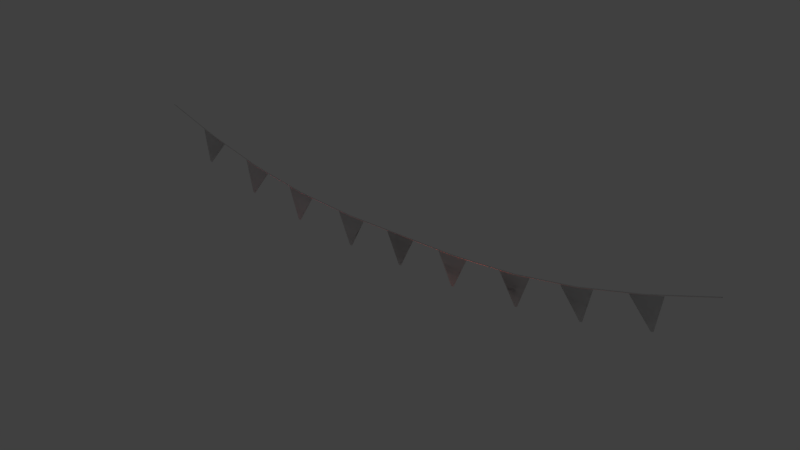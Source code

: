 # Source: stklib_partyFlags_a.blend  (saved by Blender 2.78.0; exported with 4.5.12 LTS)
import bpy
from mathutils import Matrix  # noqa: F401  (used for matrix-valued properties, if any)

bpy.ops.wm.read_factory_settings(use_empty=True)
scene = bpy.context.scene
scene.name = 'Scene'

# ---- collections
col_collection_1 = bpy.data.collections.new('Collection 1'); scene.collection.children.link(col_collection_1)

# ---- world
world_world = bpy.data.worlds.new('World'); scene.world = world_world
world_world.color = (0.05088, 0.05088, 0.05088)
world_world.use_sun_shadow = False
world_world.sun_shadow_jitter_overblur = 0.0
world_world.cycles.sampling_method = 'NONE'
world_world.cycles.sample_map_resolution = 256

# ---- lights
light_lamp_000 = bpy.data.lights.new('Lamp.000', 'POINT')
light_lamp_000.color = (1.0, 0.09701, 0.0446)
light_lamp_000.transmission_factor = 0.0
light_lamp_000.energy = 100.0
light_lamp_000.shadow_buffer_clip_start = 0.5
light_lamp_000.shadow_soft_size = 0.1
light_lamp_000.shadow_maximum_resolution = 0.006
light_lamp_000.use_absolute_resolution = True
light_lamp_000.cycles.use_multiple_importance_sampling = False
light_lamp_001 = bpy.data.lights.new('Lamp.001', 'POINT')
light_lamp_001.color = (1.0, 0.0656, 0.164)
light_lamp_001.transmission_factor = 0.0
light_lamp_001.energy = 100.0
light_lamp_001.shadow_buffer_clip_start = 0.5
light_lamp_001.shadow_soft_size = 0.1
light_lamp_001.shadow_maximum_resolution = 0.006
light_lamp_001.use_absolute_resolution = True
light_lamp_001.cycles.use_multiple_importance_sampling = False

# ---- meshes
me_plane = bpy.data.meshes.new('Plane')
me_plane.from_pydata([(7.801, 0.01293, 1.302), (7.804, -1.376e-07, 1.289), (7.801, -0.01293, 1.302), (7.798, -1.364e-07, 1.315), (4.729, -6.798e-08, 0.3869), (3.195, -3.347e-08, 0.1302), (1.556, -7.71e-09, 0.01294), (1.556, 0.01294, -9.332e-05), (3.197, 0.01294, 0.1172), (4.732, 0.01294, 0.374), (4.732, -0.01294, 0.374), (3.197, -0.01294, 0.1172), (1.556, -0.01294, -9.332e-05), (4.734, -6.829e-08, 0.3614), (3.199, -3.379e-08, 0.1046), (1.556, -7.836e-09, -0.01294), (6.264, -1.022e-07, 0.7905), (6.267, 0.01294, 0.7778), (6.267, -0.01294, 0.7778), (6.269, -1.031e-07, 0.7653), (0.0, 0.01294, 9.801e-09), (0.0, -7.974e-09, -0.01294), (0.0, -0.01294, 1.105e-08), (0.0, -7.577e-09, 0.01294), (-7.801, 0.01293, 1.302), (-7.804, -1.376e-07, 1.289), (-7.801, -0.01293, 1.302), (-7.798, -1.364e-07, 1.315), (-4.729, -6.798e-08, 0.3869), (-3.195, -3.347e-08, 0.1302), (-1.556, -7.71e-09, 0.01294), (-1.556, 0.01294, -9.332e-05), (-3.197, 0.01294, 0.1172), (-4.732, 0.01294, 0.374), (-4.732, -0.01294, 0.374), (-3.197, -0.01294, 0.1172), (-1.556, -0.01294, -9.332e-05), (-4.734, -6.829e-08, 0.3614), (-3.199, -3.379e-08, 0.1046), (-1.556, -7.836e-09, -0.01294), (-6.264, -1.022e-07, 0.7905), (-6.267, 0.01294, 0.7778), (-6.267, -0.01294, 0.7778), (-6.269, -1.031e-07, 0.7653), (-0.03124, -2.384e-08, -0.7998), (0.03124, -2.384e-08, -0.7998), (-0.4, 2.384e-08, 0.0001761), (0.4, 2.384e-08, 0.0001761), (-1.575, -2.398e-08, -0.7988), (-1.512, -2.374e-08, -0.8006), (-1.92, 2.232e-08, 0.01151), (-1.121, 2.541e-08, -0.01149), (-3.302, -4.216e-08, -0.6635), (-3.24, -4.127e-08, -0.6701), (-3.583, 8.608e-10, 0.1712), (-2.788, 1.229e-08, 0.08616), (-4.922, -7.801e-08, -0.3966), (-4.861, -7.62e-08, -0.4101), (-5.109, -3.85e-08, 0.4642), (-4.328, -1.527e-08, 0.2913), (-6.525, -1.34e-07, 0.01983), (-6.464, -1.317e-07, 0.003026), (-6.665, -9.565e-08, 0.8895), (-5.894, -6.674e-08, 0.6744), (1.575, -2.398e-08, -0.7988), (1.512, -2.374e-08, -0.8006), (1.92, 2.232e-08, 0.01151), (1.121, 2.541e-08, -0.01149), (3.302, -4.216e-08, -0.6635), (3.24, -4.127e-08, -0.6701), (3.583, 8.608e-10, 0.1712), (2.788, 1.229e-08, 0.08616), (4.922, -7.801e-08, -0.3966), (4.861, -7.62e-08, -0.4101), (5.109, -3.85e-08, 0.4642), (4.328, -1.527e-08, 0.2913), (6.525, -1.34e-07, 0.01983), (6.464, -1.317e-07, 0.003026), (6.665, -9.565e-08, 0.8895), (5.894, -6.674e-08, 0.6744), (-0.03124, -2.384e-08, -0.7998), (0.03124, -2.384e-08, -0.7998), (-0.4, 2.384e-08, 0.0001761), (0.4, 2.384e-08, 0.0001761), (-1.575, -2.398e-08, -0.7988), (-1.512, -2.374e-08, -0.8006), (-1.92, 2.232e-08, 0.01151), (-1.121, 2.541e-08, -0.01149), (-3.302, -4.216e-08, -0.6635), (-3.24, -4.127e-08, -0.6701), (-3.583, 8.608e-10, 0.1712), (-2.788, 1.229e-08, 0.08616), (-4.922, -7.801e-08, -0.3966), (-4.861, -7.62e-08, -0.4101), (-5.109, -3.85e-08, 0.4642), (-4.328, -1.527e-08, 0.2913), (-6.525, -1.34e-07, 0.01983), (-6.464, -1.317e-07, 0.003026), (-6.665, -9.565e-08, 0.8895), (-5.894, -6.674e-08, 0.6744), (1.575, -2.398e-08, -0.7988), (1.512, -2.374e-08, -0.8006), (1.92, 2.232e-08, 0.01151), (1.121, 2.541e-08, -0.01149), (3.302, -4.216e-08, -0.6635), (3.24, -4.127e-08, -0.6701), (3.583, 8.608e-10, 0.1712), (2.788, 1.229e-08, 0.08616), (4.922, -7.801e-08, -0.3966), (4.861, -7.62e-08, -0.4101), (5.109, -3.85e-08, 0.4642), (4.328, -1.527e-08, 0.2913), (6.525, -1.34e-07, 0.01983), (6.464, -1.317e-07, 0.003026), (6.665, -9.565e-08, 0.8895), (5.894, -6.674e-08, 0.6744)], [], [(18, 2, 3, 16), (19, 1, 2, 18), (17, 0, 1, 19), (23, 6, 7, 20), (6, 5, 8, 7), (5, 4, 9, 8), (22, 12, 6, 23), (12, 11, 5, 6), (11, 10, 4, 5), (21, 15, 12, 22), (15, 14, 11, 12), (14, 13, 10, 11), (20, 7, 15, 21), (7, 8, 14, 15), (8, 9, 13, 14), (16, 3, 0, 17), (10, 18, 16, 4), (13, 19, 18, 10), (9, 17, 19, 13), (4, 16, 17, 9), (42, 40, 27, 26), (43, 42, 26, 25), (41, 43, 25, 24), (23, 20, 31, 30), (30, 31, 32, 29), (29, 32, 33, 28), (22, 23, 30, 36), (36, 30, 29, 35), (35, 29, 28, 34), (21, 22, 36, 39), (39, 36, 35, 38), (38, 35, 34, 37), (20, 21, 39, 31), (31, 39, 38, 32), (32, 38, 37, 33), (40, 41, 24, 27), (34, 28, 40, 42), (37, 34, 42, 43), (33, 37, 43, 41), (28, 33, 41, 40), (44, 45, 47, 46), (48, 49, 51, 50), (52, 53, 55, 54), (56, 57, 59, 58), (60, 61, 63, 62), (64, 66, 67, 65), (68, 70, 71, 69), (72, 74, 75, 73), (76, 78, 79, 77), (80, 82, 83, 81), (84, 86, 87, 85), (88, 90, 91, 89), (92, 94, 95, 93), (96, 98, 99, 97), (100, 101, 103, 102), (104, 105, 107, 106), (108, 109, 111, 110), (112, 113, 115, 114)])
me_plane.polygons.foreach_set('use_smooth', [1, 1, 1, 1, 1, 1, 1, 1, 1, 1, 1, 1, 1, 1, 1, 1, 1, 1, 1, 1, 1, 1, 1, 1, 1, 1, 1, 1, 1, 1, 1, 1, 1, 1, 1, 1, 1, 1, 1, 1, 0, 0, 0, 0, 0, 0, 0, 0, 0, 0, 0, 0, 0, 0, 0, 0, 0, 0])
_uv = me_plane.uv_layers.new(name='UVMap')
_uv.uv.foreach_set('vector', [16.83, 0.6605, 20.92, 0.6604, 20.93, 0.7315, 16.84, 0.7316, 16.83, 0.5895, 20.91, 0.5895, 20.92, 0.6604, 16.83, 0.6605, 16.83, 0.5185, 20.92, 0.5186, 20.91, 0.5895, 16.83, 0.5895, 0.4902, 0.4006, 4.58, 0.4237, 4.579, 0.4949, 0.4902, 0.472, 4.58, 0.4237, 8.661, 0.4229, 8.663, 0.4941, 4.579, 0.4949, 8.661, 0.4229, 12.75, 0.4463, 12.75, 0.5174, 8.663, 0.4941, 0.4902, 0.6153, 4.579, 0.637, 4.58, 0.7083, 0.4902, 0.6864, 4.579, 0.637, 8.663, 0.638, 8.661, 0.709, 4.58, 0.7083, 8.663, 0.638, 12.75, 0.6613, 12.75, 0.7325, 8.661, 0.709, 0.4902, 0.5431, 4.577, 0.566, 4.579, 0.637, 0.4902, 0.6153, 4.577, 0.566, 8.666, 0.5656, 8.663, 0.638, 4.579, 0.637, 8.666, 0.5656, 12.75, 0.5898, 12.75, 0.6613, 8.663, 0.638, 0.4902, 0.472, 4.579, 0.4949, 4.577, 0.566, 0.4902, 0.5431, 4.579, 0.4949, 8.663, 0.4941, 8.666, 0.5656, 4.577, 0.566, 8.663, 0.4941, 12.75, 0.5174, 12.75, 0.5898, 8.666, 0.5656, 16.84, 0.4473, 20.93, 0.4475, 20.92, 0.5186, 16.83, 0.5185, 12.75, 0.6613, 16.83, 0.6605, 16.84, 0.7316, 12.75, 0.7325, 12.75, 0.5898, 16.83, 0.5895, 16.83, 0.6605, 12.75, 0.6613, 12.75, 0.5174, 16.83, 0.5185, 16.83, 0.5895, 12.75, 0.5898, 12.75, 0.4463, 16.84, 0.4473, 16.83, 0.5185, 12.75, 0.5174, -15.85, 0.6599, -15.86, 0.731, -19.94, 0.7308, -19.94, 0.6597, -15.85, 0.5889, -15.85, 0.6599, -19.94, 0.6597, -19.93, 0.5888, -15.85, 0.5179, -15.85, 0.5889, -19.93, 0.5888, -19.94, 0.5179, 0.4902, 0.4006, 0.4902, 0.472, -3.598, 0.4947, -3.6, 0.4236, -3.6, 0.4236, -3.598, 0.4947, -7.683, 0.4938, -7.68, 0.4226, -7.68, 0.4226, -7.683, 0.4938, -11.77, 0.517, -11.77, 0.4459, 0.4902, 0.6153, 0.4902, 0.6864, -3.6, 0.7082, -3.598, 0.6369, -3.598, 0.6369, -3.6, 0.7082, -7.68, 0.7087, -7.683, 0.6376, -7.683, 0.6376, -7.68, 0.7087, -11.77, 0.7321, -11.77, 0.6609, 0.4902, 0.5431, 0.4902, 0.6153, -3.598, 0.6369, -3.597, 0.5658, -3.597, 0.5658, -3.598, 0.6369, -7.683, 0.6376, -7.685, 0.5653, -7.685, 0.5653, -7.683, 0.6376, -11.77, 0.6609, -11.77, 0.5893, 0.4902, 0.472, 0.4902, 0.5431, -3.597, 0.5658, -3.598, 0.4947, -3.598, 0.4947, -3.597, 0.5658, -7.685, 0.5653, -7.683, 0.4938, -7.683, 0.4938, -7.685, 0.5653, -11.77, 0.5893, -11.77, 0.517, -15.86, 0.4467, -15.85, 0.5179, -19.94, 0.5179, -19.94, 0.4468, -11.77, 0.6609, -11.77, 0.7321, -15.86, 0.731, -15.85, 0.6599, -11.77, 0.5893, -11.77, 0.6609, -15.85, 0.6599, -15.85, 0.5889, -11.77, 0.517, -11.77, 0.5893, -15.85, 0.5889, -15.85, 0.5179, -11.77, 0.4459, -11.77, 0.517, -15.85, 0.5179, -15.86, 0.4467, 0.5601, 0.5094, 0.564, 0.5094, 0.587, 0.5594, 0.537, 0.5594, 0.1316, 0.3844, 0.1355, 0.3844, 0.1586, 0.4345, 0.1085, 0.4345, 0.5601, 0.5094, 0.564, 0.5094, 0.587, 0.5594, 0.537, 0.5594, 0.1316, 0.3844, 0.1355, 0.3844, 0.1586, 0.4345, 0.1085, 0.4345, 0.5601, 0.5094, 0.564, 0.5094, 0.587, 0.5594, 0.537, 0.5594, 0.1316, 0.3844, 0.1085, 0.4345, 0.1586, 0.4345, 0.1355, 0.3844, 0.5601, 0.5094, 0.537, 0.5594, 0.587, 0.5594, 0.564, 0.5094, 0.1316, 0.3844, 0.1085, 0.4345, 0.1586, 0.4345, 0.1355, 0.3844, 0.5601, 0.5094, 0.537, 0.5594, 0.587, 0.5594, 0.564, 0.5094, 0.5601, 0.5094, 0.537, 0.5594, 0.587, 0.5594, 0.564, 0.5094, 0.1316, 0.3844, 0.1085, 0.4345, 0.1586, 0.4345, 0.1355, 0.3844, 0.5601, 0.5094, 0.537, 0.5594, 0.587, 0.5594, 0.564, 0.5094, 0.1316, 0.3844, 0.1085, 0.4345, 0.1586, 0.4345, 0.1355, 0.3844, 0.5601, 0.5094, 0.537, 0.5594, 0.587, 0.5594, 0.564, 0.5094, 0.1316, 0.3844, 0.1355, 0.3844, 0.1586, 0.4345, 0.1085, 0.4345, 0.5601, 0.5094, 0.564, 0.5094, 0.587, 0.5594, 0.537, 0.5594, 0.1316, 0.3844, 0.1355, 0.3844, 0.1586, 0.4345, 0.1085, 0.4345, 0.5601, 0.5094, 0.564, 0.5094, 0.587, 0.5594, 0.537, 0.5594])
_ca = me_plane.color_attributes.new('Col', 'BYTE_COLOR', 'CORNER')
_ca.data.foreach_set('color', [1.0, 1.0, 1.0, 1.0, 1.0, 1.0, 1.0, 1.0, 1.0, 1.0, 1.0, 1.0, 1.0, 1.0, 1.0, 1.0, 1.0, 1.0, 1.0, 1.0, 1.0, 1.0, 1.0, 1.0, 1.0, 1.0, 1.0, 1.0, 1.0, 1.0, 1.0, 1.0, 1.0, 1.0, 1.0, 1.0, 1.0, 1.0, 1.0, 1.0, 1.0, 1.0, 1.0, 1.0, 1.0, 1.0, 1.0, 1.0, 1.0, 1.0, 1.0, 1.0, 1.0, 1.0, 1.0, 1.0, 1.0, 1.0, 1.0, 1.0, 1.0, 1.0, 1.0, 1.0, 1.0, 1.0, 1.0, 1.0, 1.0, 1.0, 1.0, 1.0, 1.0, 1.0, 1.0, 1.0, 1.0, 1.0, 1.0, 1.0, 1.0, 1.0, 1.0, 1.0, 1.0, 1.0, 1.0, 1.0, 1.0, 1.0, 1.0, 1.0, 1.0, 1.0, 1.0, 1.0, 1.0, 1.0, 1.0, 1.0, 1.0, 1.0, 1.0, 1.0, 1.0, 1.0, 1.0, 1.0, 1.0, 1.0, 1.0, 1.0, 1.0, 1.0, 1.0, 1.0, 1.0, 1.0, 1.0, 1.0, 1.0, 1.0, 1.0, 1.0, 1.0, 1.0, 1.0, 1.0, 1.0, 1.0, 1.0, 1.0, 1.0, 1.0, 1.0, 1.0, 1.0, 1.0, 1.0, 1.0, 1.0, 1.0, 1.0, 1.0, 1.0, 1.0, 1.0, 1.0, 1.0, 1.0, 1.0, 1.0, 1.0, 1.0, 1.0, 1.0, 1.0, 1.0, 1.0, 1.0, 1.0, 1.0, 1.0, 1.0, 1.0, 1.0, 1.0, 1.0, 1.0, 1.0, 1.0, 1.0, 1.0, 1.0, 1.0, 1.0, 1.0, 1.0, 1.0, 1.0, 1.0, 1.0, 1.0, 1.0, 1.0, 1.0, 1.0, 1.0, 1.0, 1.0, 1.0, 1.0, 1.0, 1.0, 1.0, 1.0, 1.0, 1.0, 1.0, 1.0, 1.0, 1.0, 1.0, 1.0, 1.0, 1.0, 1.0, 1.0, 1.0, 1.0, 1.0, 1.0, 1.0, 1.0, 1.0, 1.0, 1.0, 1.0, 1.0, 1.0, 1.0, 1.0, 1.0, 1.0, 1.0, 1.0, 1.0, 1.0, 1.0, 1.0, 1.0, 1.0, 1.0, 1.0, 1.0, 1.0, 1.0, 1.0, 1.0, 1.0, 1.0, 1.0, 1.0, 1.0, 1.0, 1.0, 1.0, 1.0, 1.0, 1.0, 1.0, 1.0, 1.0, 1.0, 1.0, 1.0, 1.0, 1.0, 1.0, 1.0, 1.0, 1.0, 1.0, 1.0, 1.0, 1.0, 1.0, 1.0, 1.0, 1.0, 1.0, 1.0, 1.0, 1.0, 1.0, 1.0, 1.0, 1.0, 1.0, 1.0, 1.0, 1.0, 1.0, 1.0, 1.0, 1.0, 1.0, 1.0, 1.0, 1.0, 1.0, 1.0, 1.0, 1.0, 1.0, 1.0, 1.0, 1.0, 1.0, 1.0, 1.0, 1.0, 1.0, 1.0, 1.0, 1.0, 1.0, 1.0, 1.0, 1.0, 1.0, 1.0, 1.0, 1.0, 1.0, 1.0, 1.0, 1.0, 1.0, 1.0, 1.0, 1.0, 1.0, 1.0, 1.0, 1.0, 1.0, 1.0, 1.0, 1.0, 1.0, 1.0, 1.0, 1.0, 1.0, 1.0, 1.0, 1.0, 1.0, 1.0, 1.0, 1.0, 1.0, 1.0, 1.0, 1.0, 1.0, 1.0, 1.0, 1.0, 1.0, 1.0, 1.0, 1.0, 1.0, 1.0, 1.0, 1.0, 1.0, 1.0, 1.0, 1.0, 1.0, 1.0, 1.0, 1.0, 1.0, 1.0, 1.0, 1.0, 1.0, 1.0, 1.0, 1.0, 1.0, 1.0, 1.0, 1.0, 1.0, 1.0, 1.0, 1.0, 1.0, 1.0, 1.0, 1.0, 1.0, 1.0, 1.0, 1.0, 1.0, 1.0, 1.0, 1.0, 1.0, 1.0, 1.0, 1.0, 1.0, 1.0, 1.0, 1.0, 1.0, 1.0, 1.0, 1.0, 1.0, 1.0, 1.0, 1.0, 1.0, 1.0, 1.0, 1.0, 1.0, 1.0, 1.0, 1.0, 1.0, 1.0, 1.0, 1.0, 1.0, 1.0, 1.0, 1.0, 1.0, 1.0, 1.0, 1.0, 1.0, 1.0, 1.0, 1.0, 1.0, 1.0, 1.0, 1.0, 1.0, 1.0, 1.0, 1.0, 1.0, 1.0, 1.0, 1.0, 1.0, 1.0, 1.0, 1.0, 1.0, 1.0, 1.0, 1.0, 1.0, 1.0, 1.0, 1.0, 1.0, 1.0, 1.0, 1.0, 1.0, 1.0, 1.0, 1.0, 1.0, 1.0, 1.0, 1.0, 1.0, 1.0, 1.0, 1.0, 1.0, 1.0, 1.0, 1.0, 1.0, 1.0, 1.0, 1.0, 1.0, 1.0, 1.0, 1.0, 1.0, 1.0, 1.0, 1.0, 1.0, 1.0, 1.0, 1.0, 1.0, 1.0, 1.0, 1.0, 1.0, 1.0, 1.0, 1.0, 1.0, 1.0, 1.0, 1.0, 1.0, 1.0, 1.0, 1.0, 1.0, 1.0, 1.0, 1.0, 1.0, 1.0, 1.0, 1.0, 1.0, 1.0, 1.0, 1.0, 1.0, 1.0, 1.0, 1.0, 1.0, 1.0, 1.0, 1.0, 1.0, 1.0, 1.0, 1.0, 1.0, 1.0, 1.0, 1.0, 1.0, 1.0, 1.0, 1.0, 1.0, 1.0, 1.0, 1.0, 1.0, 1.0, 1.0, 1.0, 1.0, 1.0, 1.0, 1.0, 1.0, 1.0, 1.0, 1.0, 1.0, 1.0, 1.0, 1.0, 1.0, 1.0, 1.0, 1.0, 1.0, 1.0, 1.0, 1.0, 1.0, 1.0, 1.0, 1.0, 1.0, 1.0, 1.0, 1.0, 1.0, 1.0, 1.0, 1.0, 1.0, 1.0, 1.0, 1.0, 1.0, 1.0, 1.0, 1.0, 1.0, 1.0, 1.0, 1.0, 1.0, 1.0, 1.0, 1.0, 1.0, 1.0, 1.0, 1.0, 1.0, 1.0, 1.0, 1.0, 1.0, 1.0, 1.0, 1.0, 1.0, 1.0, 1.0, 1.0, 1.0, 1.0, 1.0, 1.0, 1.0, 1.0, 1.0, 1.0, 1.0, 1.0, 1.0, 1.0, 1.0, 1.0, 1.0, 1.0, 1.0, 1.0, 1.0, 1.0, 1.0, 1.0, 1.0, 1.0, 1.0, 1.0, 0.04092, 0.04092, 0.04092, 1.0, 0.04092, 0.04092, 0.04092, 1.0, 0.0, 0.0, 0.0, 1.0, 0.0, 0.0, 0.0, 1.0, 0.04092, 0.04092, 0.04092, 1.0, 0.04092, 0.04092, 0.04092, 1.0, 0.0, 0.0, 0.0, 1.0, 0.0, 0.0, 0.0, 1.0, 0.04092, 0.04092, 0.04092, 1.0, 0.04092, 0.04092, 0.04092, 1.0, 0.0, 0.0, 0.0, 1.0, 0.0, 0.0, 0.0, 1.0, 0.04092, 0.04092, 0.04092, 1.0, 0.04092, 0.04092, 0.04092, 1.0, 0.0, 0.0, 0.0, 1.0, 0.0, 0.0, 0.0, 1.0, 0.04092, 0.04092, 0.04092, 1.0, 0.04092, 0.04092, 0.04092, 1.0, 0.0, 0.0, 0.0, 1.0, 0.0, 0.0, 0.0, 1.0, 0.04092, 0.04092, 0.04092, 1.0, 0.0, 0.0, 0.0, 1.0, 0.0, 0.0, 0.0, 1.0, 0.04092, 0.04092, 0.04092, 1.0, 0.04092, 0.04092, 0.04092, 1.0, 0.0, 0.0, 0.0, 1.0, 0.0, 0.0, 0.0, 1.0, 0.04092, 0.04092, 0.04092, 1.0, 0.04092, 0.04092, 0.04092, 1.0, 0.0, 0.0, 0.0, 1.0, 0.0, 0.0, 0.0, 1.0, 0.04092, 0.04092, 0.04092, 1.0, 0.04092, 0.04092, 0.04092, 1.0, 0.0, 0.0, 0.0, 1.0, 0.0, 0.0, 0.0, 1.0, 0.04092, 0.04092, 0.04092, 1.0, 0.04092, 0.04092, 0.04092, 1.0, 0.0, 0.0, 0.0, 1.0, 0.0, 0.0, 0.0, 1.0, 0.04092, 0.04092, 0.04092, 1.0, 0.04092, 0.04092, 0.04092, 1.0, 0.0, 0.0, 0.0, 1.0, 0.0, 0.0, 0.0, 1.0, 0.04092, 0.04092, 0.04092, 1.0, 0.04092, 0.04092, 0.04092, 1.0, 0.0, 0.0, 0.0, 1.0, 0.0, 0.0, 0.0, 1.0, 0.04092, 0.04092, 0.04092, 1.0, 0.04092, 0.04092, 0.04092, 1.0, 0.0, 0.0, 0.0, 1.0, 0.0, 0.0, 0.0, 1.0, 0.04092, 0.04092, 0.04092, 1.0, 0.04092, 0.04092, 0.04092, 1.0, 0.0, 0.0, 0.0, 1.0, 0.0, 0.0, 0.0, 1.0, 0.04092, 0.04092, 0.04092, 1.0, 0.04092, 0.04092, 0.04092, 1.0, 0.04092, 0.04092, 0.04092, 1.0, 0.0, 0.0, 0.0, 1.0, 0.0, 0.0, 0.0, 1.0, 0.04092, 0.04092, 0.04092, 1.0, 0.04092, 0.04092, 0.04092, 1.0, 0.0, 0.0, 0.0, 1.0, 0.0, 0.0, 0.0, 1.0, 0.04092, 0.04092, 0.04092, 1.0, 0.04092, 0.04092, 0.04092, 1.0, 0.0, 0.0, 0.0, 1.0, 0.0, 0.0, 0.0, 1.0, 0.04092, 0.04092, 0.04092, 1.0, 0.04092, 0.04092, 0.04092, 1.0, 0.0, 0.0, 0.0, 1.0, 0.0, 0.0, 0.0, 1.0])
me_plane.use_remesh_preserve_volume = False
me_plane.use_remesh_preserve_attributes = False
me_plane.use_mirror_vertex_groups = False
me_plane.use_paint_bone_selection = False
me_plane.use_paint_mask = True
me_plane.update()

# ---- objects
ob_lamp_001 = bpy.data.objects.new('Lamp.001', light_lamp_000)
ob_lamp = bpy.data.objects.new('Lamp', light_lamp_001)
ob_stklib_partyflags_a_main = bpy.data.objects.new('stklib_partyFlags_a_main', me_plane)

# ---- transforms, parenting, visibility, modifiers, constraints
ob_lamp_001.location = (1.991, 0.0, -1.889)
ob_lamp_001.lineart.crease_threshold = 0.0
ob_lamp.location = (-4.015, 0.0, -1.889)
ob_lamp.lineart.crease_threshold = 0.0
ob_stklib_partyflags_a_main.location = (0.0, 0.0, 0.0)
ob_stklib_partyflags_a_main.lineart.crease_threshold = 0.0

# ---- collection membership
col_collection_1.objects.link(ob_lamp_001)
col_collection_1.objects.link(ob_lamp)
col_collection_1.objects.link(ob_stklib_partyflags_a_main)

# ---- scene / render settings (as saved in the file)
scene.frame_start = 1; scene.frame_end = 250; scene.frame_set(1)
scene.render.engine = 'BLENDER_EEVEE_NEXT'
scene.render.resolution_percentage = 50
scene.render.dither_intensity = 0.0
scene.cycles.use_denoising = False
scene.cycles.samples = 10
scene.cycles.sampling_pattern = 'TABULATED_SOBOL'
scene.cycles.light_sampling_threshold = 0.0
scene.cycles.use_adaptive_sampling = False
scene.cycles.use_light_tree = False
scene.cycles.blur_glossy = 0.0
scene.cycles.pixel_filter_type = 'GAUSSIAN'
scene.cycles.sample_clamp_indirect = 0.0
scene.view_settings.view_transform = 'Standard'
bpy.context.view_layer.update()

# ---- added for rendering (the .blend has no active camera): camera
cam_auto = bpy.data.cameras.new('AutoCamera')
cam_auto.lens = 50.0
cam_auto.sensor_width = 36.0
cam_auto.clip_end = 1000.0
ob_auto_camera = bpy.data.objects.new('AutoCamera', cam_auto)
scene.collection.objects.link(ob_auto_camera)
ob_auto_camera.location = (14.5736, -17.4884, 11.9159)
ob_auto_camera.rotation_euler = (1.09748, -7.21219e-08, 0.694738)
scene.camera = ob_auto_camera
bpy.context.view_layer.update()
